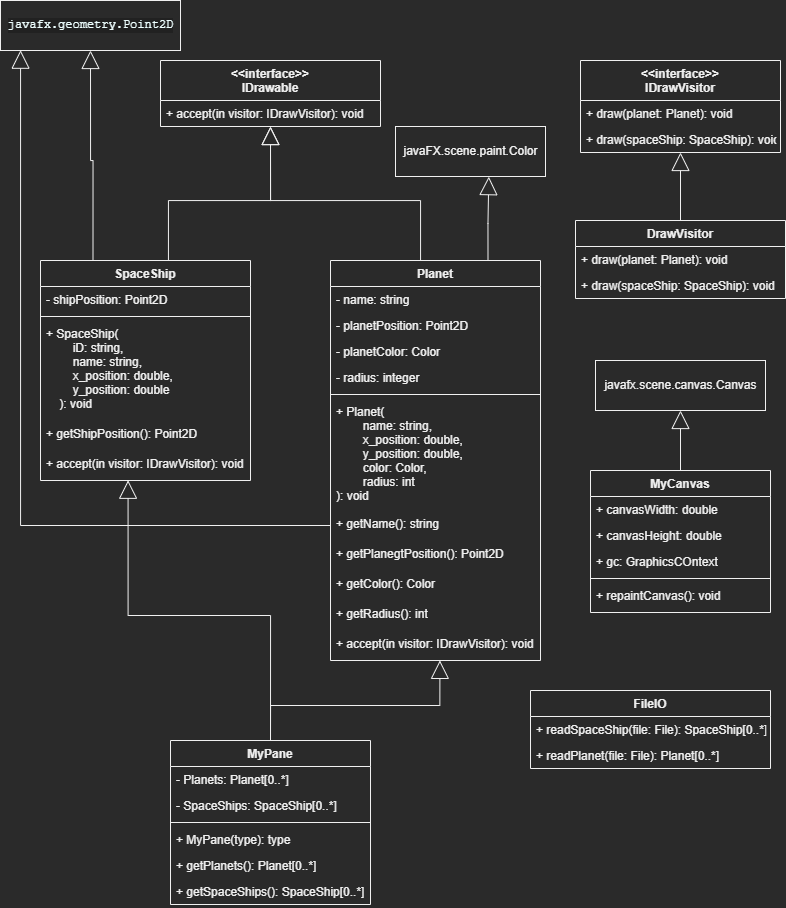

The diagram above was exported from draw.io. Its source (the exported page's mxGraphModel, read from the mxfile embedded in the PNG):
<mxGraphModel dx="1221" dy="811" grid="1" gridSize="10" guides="1" tooltips="1" connect="1" arrows="1" fold="1" page="1" pageScale="1" pageWidth="850" pageHeight="1100" math="0" shadow="0">
  <root>
    <mxCell id="0" />
    <mxCell id="1" parent="0" />
    <mxCell id="3VpdPMkSqDykuFQAzQUy-40" style="edgeStyle=orthogonalEdgeStyle;rounded=0;orthogonalLoop=1;jettySize=auto;html=1;exitX=0.75;exitY=0;exitDx=0;exitDy=0;entryX=0.5;entryY=1.004;entryDx=0;entryDy=0;entryPerimeter=0;endSize=16;endArrow=block;endFill=0;" edge="1" parent="1" source="3VpdPMkSqDykuFQAzQUy-1" target="3VpdPMkSqDykuFQAzQUy-38">
      <mxGeometry relative="1" as="geometry">
        <mxPoint x="280" y="240" as="targetPoint" />
        <Array as="points">
          <mxPoint x="198" y="290" />
          <mxPoint x="300" y="290" />
        </Array>
      </mxGeometry>
    </mxCell>
    <mxCell id="3VpdPMkSqDykuFQAzQUy-58" style="edgeStyle=orthogonalEdgeStyle;rounded=0;orthogonalLoop=1;jettySize=auto;html=1;exitX=0.25;exitY=0;exitDx=0;exitDy=0;entryX=0.5;entryY=1;entryDx=0;entryDy=0;endArrow=block;endFill=0;endSize=16;" edge="1" parent="1" source="3VpdPMkSqDykuFQAzQUy-1" target="3VpdPMkSqDykuFQAzQUy-57">
      <mxGeometry relative="1" as="geometry" />
    </mxCell>
    <mxCell id="3VpdPMkSqDykuFQAzQUy-1" value="SpaceShip" style="swimlane;fontStyle=1;align=center;verticalAlign=top;childLayout=stackLayout;horizontal=1;startSize=26;horizontalStack=0;resizeParent=1;resizeParentMax=0;resizeLast=0;collapsible=1;marginBottom=0;" vertex="1" parent="1">
      <mxGeometry x="70" y="350" width="210" height="220" as="geometry" />
    </mxCell>
    <mxCell id="3VpdPMkSqDykuFQAzQUy-2" value="- shipPosition: Point2D" style="text;strokeColor=none;fillColor=none;align=left;verticalAlign=top;spacingLeft=4;spacingRight=4;overflow=hidden;rotatable=0;points=[[0,0.5],[1,0.5]];portConstraint=eastwest;" vertex="1" parent="3VpdPMkSqDykuFQAzQUy-1">
      <mxGeometry y="26" width="210" height="26" as="geometry" />
    </mxCell>
    <mxCell id="3VpdPMkSqDykuFQAzQUy-3" value="" style="line;strokeWidth=1;fillColor=none;align=left;verticalAlign=middle;spacingTop=-1;spacingLeft=3;spacingRight=3;rotatable=0;labelPosition=right;points=[];portConstraint=eastwest;" vertex="1" parent="3VpdPMkSqDykuFQAzQUy-1">
      <mxGeometry y="52" width="210" height="8" as="geometry" />
    </mxCell>
    <mxCell id="3VpdPMkSqDykuFQAzQUy-4" value="+ SpaceShip(&#10;        iD: string, &#10;        name: string, &#10;        x_position: double, &#10;        y_position: double&#10;    ): void" style="text;strokeColor=none;fillColor=none;align=left;verticalAlign=top;spacingLeft=4;spacingRight=4;overflow=hidden;rotatable=0;points=[[0,0.5],[1,0.5]];portConstraint=eastwest;" vertex="1" parent="3VpdPMkSqDykuFQAzQUy-1">
      <mxGeometry y="60" width="210" height="100" as="geometry" />
    </mxCell>
    <mxCell id="3VpdPMkSqDykuFQAzQUy-9" value="+ getShipPosition(): Point2D" style="text;strokeColor=none;fillColor=none;align=left;verticalAlign=top;spacingLeft=4;spacingRight=4;overflow=hidden;rotatable=0;points=[[0,0.5],[1,0.5]];portConstraint=eastwest;" vertex="1" parent="3VpdPMkSqDykuFQAzQUy-1">
      <mxGeometry y="160" width="210" height="30" as="geometry" />
    </mxCell>
    <mxCell id="3VpdPMkSqDykuFQAzQUy-41" value="+ accept(in visitor: IDrawVisitor): void" style="text;strokeColor=none;fillColor=none;align=left;verticalAlign=top;spacingLeft=4;spacingRight=4;overflow=hidden;rotatable=0;points=[[0,0.5],[1,0.5]];portConstraint=eastwest;" vertex="1" parent="3VpdPMkSqDykuFQAzQUy-1">
      <mxGeometry y="190" width="210" height="30" as="geometry" />
    </mxCell>
    <mxCell id="3VpdPMkSqDykuFQAzQUy-39" style="edgeStyle=orthogonalEdgeStyle;rounded=0;orthogonalLoop=1;jettySize=auto;html=1;exitX=0.5;exitY=0;exitDx=0;exitDy=0;entryX=0.5;entryY=1;entryDx=0;entryDy=0;endArrow=block;endFill=0;endSize=16;" edge="1" parent="1" source="3VpdPMkSqDykuFQAzQUy-5" target="3VpdPMkSqDykuFQAzQUy-35">
      <mxGeometry relative="1" as="geometry">
        <Array as="points">
          <mxPoint x="450" y="290" />
          <mxPoint x="300" y="290" />
        </Array>
      </mxGeometry>
    </mxCell>
    <mxCell id="3VpdPMkSqDykuFQAzQUy-62" style="edgeStyle=orthogonalEdgeStyle;rounded=0;orthogonalLoop=1;jettySize=auto;html=1;exitX=0.75;exitY=0;exitDx=0;exitDy=0;entryX=0.622;entryY=1.003;entryDx=0;entryDy=0;entryPerimeter=0;endArrow=block;endFill=0;endSize=16;" edge="1" parent="1" source="3VpdPMkSqDykuFQAzQUy-5" target="3VpdPMkSqDykuFQAzQUy-60">
      <mxGeometry relative="1" as="geometry" />
    </mxCell>
    <mxCell id="3VpdPMkSqDykuFQAzQUy-5" value="Planet" style="swimlane;fontStyle=1;align=center;verticalAlign=top;childLayout=stackLayout;horizontal=1;startSize=26;horizontalStack=0;resizeParent=1;resizeParentMax=0;resizeLast=0;collapsible=1;marginBottom=0;" vertex="1" parent="1">
      <mxGeometry x="360" y="350" width="210" height="400" as="geometry" />
    </mxCell>
    <mxCell id="3VpdPMkSqDykuFQAzQUy-6" value="- name: string" style="text;strokeColor=none;fillColor=none;align=left;verticalAlign=top;spacingLeft=4;spacingRight=4;overflow=hidden;rotatable=0;points=[[0,0.5],[1,0.5]];portConstraint=eastwest;" vertex="1" parent="3VpdPMkSqDykuFQAzQUy-5">
      <mxGeometry y="26" width="210" height="26" as="geometry" />
    </mxCell>
    <mxCell id="3VpdPMkSqDykuFQAzQUy-10" value="- planetPosition: Point2D" style="text;strokeColor=none;fillColor=none;align=left;verticalAlign=top;spacingLeft=4;spacingRight=4;overflow=hidden;rotatable=0;points=[[0,0.5],[1,0.5]];portConstraint=eastwest;" vertex="1" parent="3VpdPMkSqDykuFQAzQUy-5">
      <mxGeometry y="52" width="210" height="26" as="geometry" />
    </mxCell>
    <mxCell id="3VpdPMkSqDykuFQAzQUy-11" value="- planetColor: Color" style="text;strokeColor=none;fillColor=none;align=left;verticalAlign=top;spacingLeft=4;spacingRight=4;overflow=hidden;rotatable=0;points=[[0,0.5],[1,0.5]];portConstraint=eastwest;" vertex="1" parent="3VpdPMkSqDykuFQAzQUy-5">
      <mxGeometry y="78" width="210" height="26" as="geometry" />
    </mxCell>
    <mxCell id="3VpdPMkSqDykuFQAzQUy-12" value="- radius: integer" style="text;strokeColor=none;fillColor=none;align=left;verticalAlign=top;spacingLeft=4;spacingRight=4;overflow=hidden;rotatable=0;points=[[0,0.5],[1,0.5]];portConstraint=eastwest;" vertex="1" parent="3VpdPMkSqDykuFQAzQUy-5">
      <mxGeometry y="104" width="210" height="26" as="geometry" />
    </mxCell>
    <mxCell id="3VpdPMkSqDykuFQAzQUy-7" value="" style="line;strokeWidth=1;fillColor=none;align=left;verticalAlign=middle;spacingTop=-1;spacingLeft=3;spacingRight=3;rotatable=0;labelPosition=right;points=[];portConstraint=eastwest;" vertex="1" parent="3VpdPMkSqDykuFQAzQUy-5">
      <mxGeometry y="130" width="210" height="8" as="geometry" />
    </mxCell>
    <mxCell id="3VpdPMkSqDykuFQAzQUy-8" value="+ Planet(&#10;        name: string,&#10;        x_position: double,&#10;        y_position: double,&#10;        color: Color,&#10;        radius: int&#10;): void" style="text;strokeColor=none;fillColor=none;align=left;verticalAlign=top;spacingLeft=4;spacingRight=4;overflow=hidden;rotatable=0;points=[[0,0.5],[1,0.5]];portConstraint=eastwest;" vertex="1" parent="3VpdPMkSqDykuFQAzQUy-5">
      <mxGeometry y="138" width="210" height="112" as="geometry" />
    </mxCell>
    <mxCell id="3VpdPMkSqDykuFQAzQUy-13" value="+ getName(): string" style="text;strokeColor=none;fillColor=none;align=left;verticalAlign=top;spacingLeft=4;spacingRight=4;overflow=hidden;rotatable=0;points=[[0,0.5],[1,0.5]];portConstraint=eastwest;" vertex="1" parent="3VpdPMkSqDykuFQAzQUy-5">
      <mxGeometry y="250" width="210" height="30" as="geometry" />
    </mxCell>
    <mxCell id="3VpdPMkSqDykuFQAzQUy-14" value="+ getPlanegtPosition(): Point2D" style="text;strokeColor=none;fillColor=none;align=left;verticalAlign=top;spacingLeft=4;spacingRight=4;overflow=hidden;rotatable=0;points=[[0,0.5],[1,0.5]];portConstraint=eastwest;" vertex="1" parent="3VpdPMkSqDykuFQAzQUy-5">
      <mxGeometry y="280" width="210" height="30" as="geometry" />
    </mxCell>
    <mxCell id="3VpdPMkSqDykuFQAzQUy-15" value="+ getColor(): Color" style="text;strokeColor=none;fillColor=none;align=left;verticalAlign=top;spacingLeft=4;spacingRight=4;overflow=hidden;rotatable=0;points=[[0,0.5],[1,0.5]];portConstraint=eastwest;" vertex="1" parent="3VpdPMkSqDykuFQAzQUy-5">
      <mxGeometry y="310" width="210" height="30" as="geometry" />
    </mxCell>
    <mxCell id="3VpdPMkSqDykuFQAzQUy-16" value="+ getRadius(): int" style="text;strokeColor=none;fillColor=none;align=left;verticalAlign=top;spacingLeft=4;spacingRight=4;overflow=hidden;rotatable=0;points=[[0,0.5],[1,0.5]];portConstraint=eastwest;" vertex="1" parent="3VpdPMkSqDykuFQAzQUy-5">
      <mxGeometry y="340" width="210" height="30" as="geometry" />
    </mxCell>
    <mxCell id="3VpdPMkSqDykuFQAzQUy-43" value="+ accept(in visitor: IDrawVisitor): void" style="text;strokeColor=none;fillColor=none;align=left;verticalAlign=top;spacingLeft=4;spacingRight=4;overflow=hidden;rotatable=0;points=[[0,0.5],[1,0.5]];portConstraint=eastwest;" vertex="1" parent="3VpdPMkSqDykuFQAzQUy-5">
      <mxGeometry y="370" width="210" height="30" as="geometry" />
    </mxCell>
    <mxCell id="3VpdPMkSqDykuFQAzQUy-73" style="edgeStyle=orthogonalEdgeStyle;rounded=0;orthogonalLoop=1;jettySize=auto;html=1;exitX=0.5;exitY=0;exitDx=0;exitDy=0;entryX=0.5;entryY=1;entryDx=0;entryDy=0;endArrow=block;endFill=0;endSize=16;" edge="1" parent="1" source="3VpdPMkSqDykuFQAzQUy-17" target="3VpdPMkSqDykuFQAzQUy-70">
      <mxGeometry relative="1" as="geometry" />
    </mxCell>
    <mxCell id="3VpdPMkSqDykuFQAzQUy-17" value="MyCanvas" style="swimlane;fontStyle=1;align=center;verticalAlign=top;childLayout=stackLayout;horizontal=1;startSize=26;horizontalStack=0;resizeParent=1;resizeParentMax=0;resizeLast=0;collapsible=1;marginBottom=0;" vertex="1" parent="1">
      <mxGeometry x="620" y="560" width="180" height="142" as="geometry" />
    </mxCell>
    <mxCell id="3VpdPMkSqDykuFQAzQUy-18" value="+ canvasWidth: double" style="text;strokeColor=none;fillColor=none;align=left;verticalAlign=top;spacingLeft=4;spacingRight=4;overflow=hidden;rotatable=0;points=[[0,0.5],[1,0.5]];portConstraint=eastwest;" vertex="1" parent="3VpdPMkSqDykuFQAzQUy-17">
      <mxGeometry y="26" width="180" height="26" as="geometry" />
    </mxCell>
    <mxCell id="3VpdPMkSqDykuFQAzQUy-71" value="+ canvasHeight: double" style="text;strokeColor=none;fillColor=none;align=left;verticalAlign=top;spacingLeft=4;spacingRight=4;overflow=hidden;rotatable=0;points=[[0,0.5],[1,0.5]];portConstraint=eastwest;" vertex="1" parent="3VpdPMkSqDykuFQAzQUy-17">
      <mxGeometry y="52" width="180" height="26" as="geometry" />
    </mxCell>
    <mxCell id="3VpdPMkSqDykuFQAzQUy-72" value="+ gc: GraphicsCOntext" style="text;strokeColor=none;fillColor=none;align=left;verticalAlign=top;spacingLeft=4;spacingRight=4;overflow=hidden;rotatable=0;points=[[0,0.5],[1,0.5]];portConstraint=eastwest;" vertex="1" parent="3VpdPMkSqDykuFQAzQUy-17">
      <mxGeometry y="78" width="180" height="26" as="geometry" />
    </mxCell>
    <mxCell id="3VpdPMkSqDykuFQAzQUy-22" value="" style="line;strokeWidth=1;fillColor=none;align=left;verticalAlign=middle;spacingTop=-1;spacingLeft=3;spacingRight=3;rotatable=0;labelPosition=right;points=[];portConstraint=eastwest;" vertex="1" parent="3VpdPMkSqDykuFQAzQUy-17">
      <mxGeometry y="104" width="180" height="8" as="geometry" />
    </mxCell>
    <mxCell id="3VpdPMkSqDykuFQAzQUy-27" value="+ repaintCanvas(): void" style="text;strokeColor=none;fillColor=none;align=left;verticalAlign=top;spacingLeft=4;spacingRight=4;overflow=hidden;rotatable=0;points=[[0,0.5],[1,0.5]];portConstraint=eastwest;" vertex="1" parent="3VpdPMkSqDykuFQAzQUy-17">
      <mxGeometry y="112" width="180" height="30" as="geometry" />
    </mxCell>
    <mxCell id="3VpdPMkSqDykuFQAzQUy-76" style="edgeStyle=orthogonalEdgeStyle;rounded=0;orthogonalLoop=1;jettySize=auto;html=1;exitX=0.5;exitY=0;exitDx=0;exitDy=0;entryX=0.521;entryY=0.996;entryDx=0;entryDy=0;entryPerimeter=0;endArrow=block;endFill=0;endSize=16;" edge="1" parent="1" source="3VpdPMkSqDykuFQAzQUy-28" target="3VpdPMkSqDykuFQAzQUy-43">
      <mxGeometry relative="1" as="geometry" />
    </mxCell>
    <mxCell id="3VpdPMkSqDykuFQAzQUy-77" style="edgeStyle=orthogonalEdgeStyle;rounded=0;orthogonalLoop=1;jettySize=auto;html=1;exitX=0.5;exitY=0;exitDx=0;exitDy=0;entryX=0.417;entryY=0.992;entryDx=0;entryDy=0;entryPerimeter=0;endArrow=block;endFill=0;endSize=16;" edge="1" parent="1" source="3VpdPMkSqDykuFQAzQUy-28" target="3VpdPMkSqDykuFQAzQUy-41">
      <mxGeometry relative="1" as="geometry" />
    </mxCell>
    <mxCell id="3VpdPMkSqDykuFQAzQUy-28" value="MyPane" style="swimlane;fontStyle=1;align=center;verticalAlign=top;childLayout=stackLayout;horizontal=1;startSize=26;horizontalStack=0;resizeParent=1;resizeParentMax=0;resizeLast=0;collapsible=1;marginBottom=0;" vertex="1" parent="1">
      <mxGeometry x="200" y="830" width="200" height="164" as="geometry" />
    </mxCell>
    <mxCell id="3VpdPMkSqDykuFQAzQUy-29" value="- Planets: Planet[0..*]" style="text;strokeColor=none;fillColor=none;align=left;verticalAlign=top;spacingLeft=4;spacingRight=4;overflow=hidden;rotatable=0;points=[[0,0.5],[1,0.5]];portConstraint=eastwest;" vertex="1" parent="3VpdPMkSqDykuFQAzQUy-28">
      <mxGeometry y="26" width="200" height="26" as="geometry" />
    </mxCell>
    <mxCell id="3VpdPMkSqDykuFQAzQUy-32" value="- SpaceShips: SpaceShip[0..*]" style="text;strokeColor=none;fillColor=none;align=left;verticalAlign=top;spacingLeft=4;spacingRight=4;overflow=hidden;rotatable=0;points=[[0,0.5],[1,0.5]];portConstraint=eastwest;" vertex="1" parent="3VpdPMkSqDykuFQAzQUy-28">
      <mxGeometry y="52" width="200" height="26" as="geometry" />
    </mxCell>
    <mxCell id="3VpdPMkSqDykuFQAzQUy-30" value="" style="line;strokeWidth=1;fillColor=none;align=left;verticalAlign=middle;spacingTop=-1;spacingLeft=3;spacingRight=3;rotatable=0;labelPosition=right;points=[];portConstraint=eastwest;" vertex="1" parent="3VpdPMkSqDykuFQAzQUy-28">
      <mxGeometry y="78" width="200" height="8" as="geometry" />
    </mxCell>
    <mxCell id="3VpdPMkSqDykuFQAzQUy-31" value="+ MyPane(type): type" style="text;strokeColor=none;fillColor=none;align=left;verticalAlign=top;spacingLeft=4;spacingRight=4;overflow=hidden;rotatable=0;points=[[0,0.5],[1,0.5]];portConstraint=eastwest;" vertex="1" parent="3VpdPMkSqDykuFQAzQUy-28">
      <mxGeometry y="86" width="200" height="26" as="geometry" />
    </mxCell>
    <mxCell id="3VpdPMkSqDykuFQAzQUy-33" value="+ getPlanets(): Planet[0..*]" style="text;strokeColor=none;fillColor=none;align=left;verticalAlign=top;spacingLeft=4;spacingRight=4;overflow=hidden;rotatable=0;points=[[0,0.5],[1,0.5]];portConstraint=eastwest;" vertex="1" parent="3VpdPMkSqDykuFQAzQUy-28">
      <mxGeometry y="112" width="200" height="26" as="geometry" />
    </mxCell>
    <mxCell id="3VpdPMkSqDykuFQAzQUy-34" value="+ getSpaceShips(): SpaceShip[0..*]" style="text;strokeColor=none;fillColor=none;align=left;verticalAlign=top;spacingLeft=4;spacingRight=4;overflow=hidden;rotatable=0;points=[[0,0.5],[1,0.5]];portConstraint=eastwest;" vertex="1" parent="3VpdPMkSqDykuFQAzQUy-28">
      <mxGeometry y="138" width="200" height="26" as="geometry" />
    </mxCell>
    <mxCell id="3VpdPMkSqDykuFQAzQUy-35" value="&lt;&lt;interface&gt;&gt;&#10;IDrawable" style="swimlane;fontStyle=1;childLayout=stackLayout;horizontal=1;startSize=40;fillColor=none;horizontalStack=0;resizeParent=1;resizeParentMax=0;resizeLast=0;collapsible=1;marginBottom=0;" vertex="1" parent="1">
      <mxGeometry x="190" y="150" width="220" height="66" as="geometry">
        <mxRectangle x="190" y="150" width="110" height="40" as="alternateBounds" />
      </mxGeometry>
    </mxCell>
    <mxCell id="3VpdPMkSqDykuFQAzQUy-38" value="+ accept(in visitor: IDrawVisitor): void" style="text;strokeColor=none;fillColor=none;align=left;verticalAlign=top;spacingLeft=4;spacingRight=4;overflow=hidden;rotatable=0;points=[[0,0.5],[1,0.5]];portConstraint=eastwest;" vertex="1" parent="3VpdPMkSqDykuFQAzQUy-35">
      <mxGeometry y="40" width="220" height="26" as="geometry" />
    </mxCell>
    <mxCell id="3VpdPMkSqDykuFQAzQUy-44" value="&lt;&lt;interface&gt;&gt;&#10;IDrawVisitor" style="swimlane;fontStyle=1;childLayout=stackLayout;horizontal=1;startSize=40;fillColor=none;horizontalStack=0;resizeParent=1;resizeParentMax=0;resizeLast=0;collapsible=1;marginBottom=0;" vertex="1" parent="1">
      <mxGeometry x="610" y="150" width="200" height="92" as="geometry" />
    </mxCell>
    <mxCell id="3VpdPMkSqDykuFQAzQUy-45" value="+ draw(planet: Planet): void" style="text;strokeColor=none;fillColor=none;align=left;verticalAlign=top;spacingLeft=4;spacingRight=4;overflow=hidden;rotatable=0;points=[[0,0.5],[1,0.5]];portConstraint=eastwest;" vertex="1" parent="3VpdPMkSqDykuFQAzQUy-44">
      <mxGeometry y="40" width="200" height="26" as="geometry" />
    </mxCell>
    <mxCell id="3VpdPMkSqDykuFQAzQUy-46" value="+ draw(spaceShip: SpaceShip): void" style="text;strokeColor=none;fillColor=none;align=left;verticalAlign=top;spacingLeft=4;spacingRight=4;overflow=hidden;rotatable=0;points=[[0,0.5],[1,0.5]];portConstraint=eastwest;" vertex="1" parent="3VpdPMkSqDykuFQAzQUy-44">
      <mxGeometry y="66" width="200" height="26" as="geometry" />
    </mxCell>
    <mxCell id="3VpdPMkSqDykuFQAzQUy-49" value="FileIO" style="swimlane;fontStyle=1;childLayout=stackLayout;horizontal=1;startSize=26;fillColor=none;horizontalStack=0;resizeParent=1;resizeParentMax=0;resizeLast=0;collapsible=1;marginBottom=0;" vertex="1" parent="1">
      <mxGeometry x="560" y="780" width="240" height="78" as="geometry" />
    </mxCell>
    <mxCell id="3VpdPMkSqDykuFQAzQUy-50" value="+ readSpaceShip(file: File): SpaceShip[0..*]" style="text;strokeColor=none;fillColor=none;align=left;verticalAlign=top;spacingLeft=4;spacingRight=4;overflow=hidden;rotatable=0;points=[[0,0.5],[1,0.5]];portConstraint=eastwest;" vertex="1" parent="3VpdPMkSqDykuFQAzQUy-49">
      <mxGeometry y="26" width="240" height="26" as="geometry" />
    </mxCell>
    <mxCell id="3VpdPMkSqDykuFQAzQUy-51" value="+ readPlanet(file: File): Planet[0..*]" style="text;strokeColor=none;fillColor=none;align=left;verticalAlign=top;spacingLeft=4;spacingRight=4;overflow=hidden;rotatable=0;points=[[0,0.5],[1,0.5]];portConstraint=eastwest;" vertex="1" parent="3VpdPMkSqDykuFQAzQUy-49">
      <mxGeometry y="52" width="240" height="26" as="geometry" />
    </mxCell>
    <mxCell id="3VpdPMkSqDykuFQAzQUy-57" value="&lt;div style=&quot;background-color: #212121 ; color: #eeffff ; font-family: &amp;#34;jetbrains mono&amp;#34; , monospace ; font-size: 9.0pt&quot;&gt;&lt;pre&gt;javafx.geometry.Point2D&lt;/pre&gt;&lt;/div&gt;" style="html=1;" vertex="1" parent="1">
      <mxGeometry x="30" y="90" width="180" height="50" as="geometry" />
    </mxCell>
    <mxCell id="3VpdPMkSqDykuFQAzQUy-59" style="edgeStyle=orthogonalEdgeStyle;rounded=0;orthogonalLoop=1;jettySize=auto;html=1;exitX=0;exitY=0.5;exitDx=0;exitDy=0;entryX=0.106;entryY=0.994;entryDx=0;entryDy=0;endArrow=block;endFill=0;endSize=16;entryPerimeter=0;" edge="1" parent="1" source="3VpdPMkSqDykuFQAzQUy-13" target="3VpdPMkSqDykuFQAzQUy-57">
      <mxGeometry relative="1" as="geometry">
        <Array as="points">
          <mxPoint x="50" y="615" />
          <mxPoint x="50" y="140" />
        </Array>
      </mxGeometry>
    </mxCell>
    <mxCell id="3VpdPMkSqDykuFQAzQUy-60" value="javaFX.scene.paint.Color" style="html=1;" vertex="1" parent="1">
      <mxGeometry x="425" y="216" width="150" height="50" as="geometry" />
    </mxCell>
    <mxCell id="3VpdPMkSqDykuFQAzQUy-69" style="edgeStyle=orthogonalEdgeStyle;rounded=0;orthogonalLoop=1;jettySize=auto;html=1;exitX=0.5;exitY=0;exitDx=0;exitDy=0;entryX=0.5;entryY=1;entryDx=0;entryDy=0;endArrow=block;endFill=0;endSize=16;" edge="1" parent="1" source="3VpdPMkSqDykuFQAzQUy-63" target="3VpdPMkSqDykuFQAzQUy-44">
      <mxGeometry relative="1" as="geometry" />
    </mxCell>
    <mxCell id="3VpdPMkSqDykuFQAzQUy-63" value="DrawVisitor" style="swimlane;fontStyle=1;childLayout=stackLayout;horizontal=1;startSize=26;fillColor=none;horizontalStack=0;resizeParent=1;resizeParentMax=0;resizeLast=0;collapsible=1;marginBottom=0;" vertex="1" parent="1">
      <mxGeometry x="605" y="310" width="210" height="78" as="geometry" />
    </mxCell>
    <mxCell id="3VpdPMkSqDykuFQAzQUy-68" value="+ draw(planet: Planet): void" style="text;strokeColor=none;fillColor=none;align=left;verticalAlign=top;spacingLeft=4;spacingRight=4;overflow=hidden;rotatable=0;points=[[0,0.5],[1,0.5]];portConstraint=eastwest;" vertex="1" parent="3VpdPMkSqDykuFQAzQUy-63">
      <mxGeometry y="26" width="210" height="26" as="geometry" />
    </mxCell>
    <mxCell id="3VpdPMkSqDykuFQAzQUy-67" value="+ draw(spaceShip: SpaceShip): void" style="text;strokeColor=none;fillColor=none;align=left;verticalAlign=top;spacingLeft=4;spacingRight=4;overflow=hidden;rotatable=0;points=[[0,0.5],[1,0.5]];portConstraint=eastwest;" vertex="1" parent="3VpdPMkSqDykuFQAzQUy-63">
      <mxGeometry y="52" width="210" height="26" as="geometry" />
    </mxCell>
    <mxCell id="3VpdPMkSqDykuFQAzQUy-70" value="javafx.scene.canvas.Canvas" style="html=1;" vertex="1" parent="1">
      <mxGeometry x="625" y="450" width="170" height="50" as="geometry" />
    </mxCell>
  </root>
</mxGraphModel>